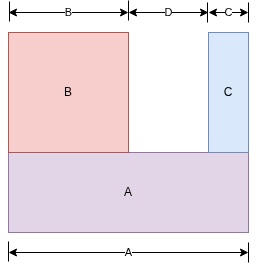

The diagram above was exported from draw.io. Its source (the exported page's mxGraphModel, read from the mxfile embedded in the PNG):
<mxGraphModel dx="706" dy="632" grid="1" gridSize="10" guides="1" tooltips="1" connect="1" arrows="1" fold="1" page="1" pageScale="1" pageWidth="850" pageHeight="1100" math="0" shadow="0">
  <root>
    <mxCell id="0" />
    <mxCell id="1" parent="0" />
    <mxCell id="DDj3K-Uh8vcf_RbZ45ly-15" connectable="0" parent="1" style="group" value="" vertex="1">
      <mxGeometry height="262" width="240" x="200" y="128" as="geometry" />
    </mxCell>
    <mxCell id="DDj3K-Uh8vcf_RbZ45ly-1" parent="DDj3K-Uh8vcf_RbZ45ly-15" style="rounded=0;whiteSpace=wrap;html=1;fillColor=#e1d5e7;strokeColor=#9673a6;" value="A" vertex="1">
      <mxGeometry height="80" width="240" y="152" as="geometry" />
    </mxCell>
    <mxCell id="DDj3K-Uh8vcf_RbZ45ly-2" parent="DDj3K-Uh8vcf_RbZ45ly-15" style="rounded=0;whiteSpace=wrap;html=1;fillColor=#f8cecc;strokeColor=#b85450;" value="B" vertex="1">
      <mxGeometry height="120" width="120" y="32" as="geometry" />
    </mxCell>
    <mxCell id="DDj3K-Uh8vcf_RbZ45ly-3" parent="DDj3K-Uh8vcf_RbZ45ly-15" style="rounded=0;whiteSpace=wrap;html=1;fillColor=#dae8fc;strokeColor=#6c8ebf;" value="C" vertex="1">
      <mxGeometry height="120" width="40" x="200" y="32" as="geometry" />
    </mxCell>
    <mxCell id="DDj3K-Uh8vcf_RbZ45ly-4" edge="1" parent="DDj3K-Uh8vcf_RbZ45ly-15" style="endArrow=classic;startArrow=classic;html=1;rounded=0;" value="A">
      <mxGeometry height="50" relative="1" width="50" as="geometry">
        <mxPoint y="252" as="sourcePoint" />
        <mxPoint x="240" y="252" as="targetPoint" />
      </mxGeometry>
    </mxCell>
    <mxCell id="DDj3K-Uh8vcf_RbZ45ly-5" edge="1" parent="DDj3K-Uh8vcf_RbZ45ly-15" style="endArrow=classic;startArrow=classic;html=1;rounded=0;" value="B">
      <mxGeometry height="50" relative="1" width="50" as="geometry">
        <mxPoint y="12" as="sourcePoint" />
        <mxPoint x="120" y="12" as="targetPoint" />
      </mxGeometry>
    </mxCell>
    <mxCell id="DDj3K-Uh8vcf_RbZ45ly-6" edge="1" parent="DDj3K-Uh8vcf_RbZ45ly-15" style="endArrow=classic;startArrow=classic;html=1;rounded=0;" value="C">
      <mxGeometry height="50" relative="1" width="50" as="geometry">
        <mxPoint x="200" y="12" as="sourcePoint" />
        <mxPoint x="240" y="12" as="targetPoint" />
      </mxGeometry>
    </mxCell>
    <mxCell id="DDj3K-Uh8vcf_RbZ45ly-7" edge="1" parent="DDj3K-Uh8vcf_RbZ45ly-15" style="endArrow=none;html=1;rounded=0;" value="">
      <mxGeometry height="50" relative="1" width="50" as="geometry">
        <mxPoint x="240" y="262" as="sourcePoint" />
        <mxPoint x="240" y="242" as="targetPoint" />
      </mxGeometry>
    </mxCell>
    <mxCell id="DDj3K-Uh8vcf_RbZ45ly-8" edge="1" parent="DDj3K-Uh8vcf_RbZ45ly-15" style="endArrow=none;html=1;rounded=0;" value="">
      <mxGeometry height="50" relative="1" width="50" as="geometry">
        <mxPoint y="261" as="sourcePoint" />
        <mxPoint y="241" as="targetPoint" />
      </mxGeometry>
    </mxCell>
    <mxCell id="DDj3K-Uh8vcf_RbZ45ly-9" edge="1" parent="DDj3K-Uh8vcf_RbZ45ly-15" style="endArrow=none;html=1;rounded=0;" value="">
      <mxGeometry height="50" relative="1" width="50" as="geometry">
        <mxPoint x="1" y="21" as="sourcePoint" />
        <mxPoint x="1" y="1" as="targetPoint" />
      </mxGeometry>
    </mxCell>
    <mxCell id="DDj3K-Uh8vcf_RbZ45ly-10" edge="1" parent="DDj3K-Uh8vcf_RbZ45ly-15" style="endArrow=none;html=1;rounded=0;" value="">
      <mxGeometry height="50" relative="1" width="50" as="geometry">
        <mxPoint x="120" y="20" as="sourcePoint" />
        <mxPoint x="120" as="targetPoint" />
      </mxGeometry>
    </mxCell>
    <mxCell id="DDj3K-Uh8vcf_RbZ45ly-11" edge="1" parent="DDj3K-Uh8vcf_RbZ45ly-15" style="endArrow=none;html=1;rounded=0;" value="">
      <mxGeometry height="50" relative="1" width="50" as="geometry">
        <mxPoint x="199" y="22" as="sourcePoint" />
        <mxPoint x="199" y="2" as="targetPoint" />
      </mxGeometry>
    </mxCell>
    <mxCell id="DDj3K-Uh8vcf_RbZ45ly-12" edge="1" parent="DDj3K-Uh8vcf_RbZ45ly-15" style="endArrow=none;html=1;rounded=0;" value="">
      <mxGeometry height="50" relative="1" width="50" as="geometry">
        <mxPoint x="240" y="22" as="sourcePoint" />
        <mxPoint x="240" y="2" as="targetPoint" />
      </mxGeometry>
    </mxCell>
    <mxCell id="DDj3K-Uh8vcf_RbZ45ly-13" edge="1" parent="DDj3K-Uh8vcf_RbZ45ly-15" style="endArrow=classic;startArrow=classic;html=1;rounded=0;" value="D">
      <mxGeometry height="50" relative="1" width="50" as="geometry">
        <mxPoint x="120" y="12" as="sourcePoint" />
        <mxPoint x="200" y="12" as="targetPoint" />
      </mxGeometry>
    </mxCell>
  </root>
</mxGraphModel>